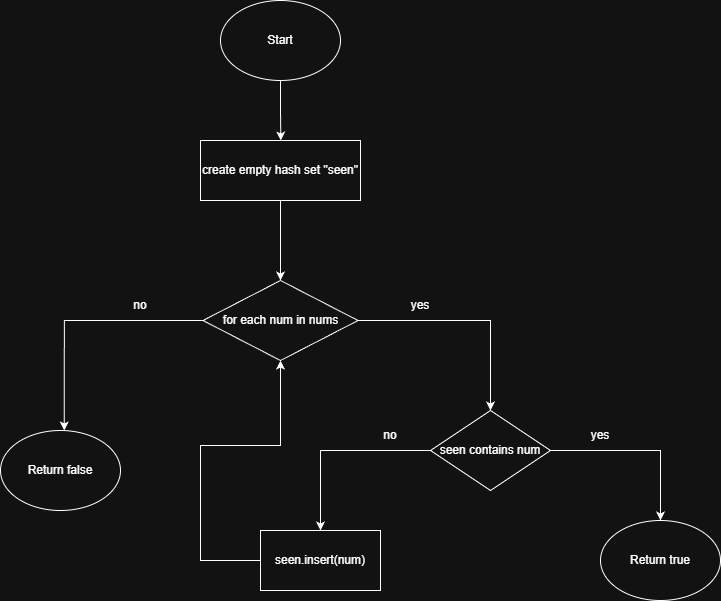

The diagram above was exported from draw.io. Its source (the exported page's mxGraphModel, read from the mxfile embedded in the PNG):
<mxGraphModel dx="2195" dy="1837" grid="1" gridSize="10" guides="1" tooltips="1" connect="1" arrows="1" fold="1" page="1" pageScale="1" pageWidth="827" pageHeight="1169" math="0" shadow="0">
  <root>
    <mxCell id="WIyWlLk6GJQsqaUBKTNV-0" />
    <mxCell id="WIyWlLk6GJQsqaUBKTNV-1" parent="WIyWlLk6GJQsqaUBKTNV-0" />
    <mxCell id="_7xSrxcnRJvJ0Wdk1Evi-1" edge="1" parent="WIyWlLk6GJQsqaUBKTNV-1" source="_7xSrxcnRJvJ0Wdk1Evi-0" style="edgeStyle=orthogonalEdgeStyle;rounded=0;orthogonalLoop=1;jettySize=auto;html=1;exitX=0.5;exitY=1;exitDx=0;exitDy=0;">
      <mxGeometry relative="1" as="geometry">
        <mxPoint x="220.33333333333348" y="60.00000000000023" as="targetPoint" />
      </mxGeometry>
    </mxCell>
    <mxCell id="_7xSrxcnRJvJ0Wdk1Evi-0" parent="WIyWlLk6GJQsqaUBKTNV-1" style="ellipse;whiteSpace=wrap;html=1;" value="Start" vertex="1">
      <mxGeometry height="80" width="120" x="160" y="-80" as="geometry" />
    </mxCell>
    <mxCell id="_7xSrxcnRJvJ0Wdk1Evi-4" edge="1" parent="WIyWlLk6GJQsqaUBKTNV-1" source="_7xSrxcnRJvJ0Wdk1Evi-2" style="edgeStyle=orthogonalEdgeStyle;rounded=0;orthogonalLoop=1;jettySize=auto;html=1;exitX=0.5;exitY=1;exitDx=0;exitDy=0;entryX=0.5;entryY=0;entryDx=0;entryDy=0;" target="_7xSrxcnRJvJ0Wdk1Evi-3">
      <mxGeometry relative="1" as="geometry" />
    </mxCell>
    <mxCell id="_7xSrxcnRJvJ0Wdk1Evi-2" parent="WIyWlLk6GJQsqaUBKTNV-1" style="rounded=0;whiteSpace=wrap;html=1;" value="create empty hash set &quot;seen&quot;" vertex="1">
      <mxGeometry height="60" width="160" x="140" y="60" as="geometry" />
    </mxCell>
    <mxCell id="_7xSrxcnRJvJ0Wdk1Evi-5" edge="1" parent="WIyWlLk6GJQsqaUBKTNV-1" source="_7xSrxcnRJvJ0Wdk1Evi-3" style="edgeStyle=orthogonalEdgeStyle;rounded=0;orthogonalLoop=1;jettySize=auto;html=1;exitX=1;exitY=0.5;exitDx=0;exitDy=0;">
      <mxGeometry relative="1" as="geometry">
        <Array as="points">
          <mxPoint x="430" y="240" />
        </Array>
        <mxPoint x="430" y="330" as="targetPoint" />
      </mxGeometry>
    </mxCell>
    <mxCell id="_7xSrxcnRJvJ0Wdk1Evi-6" edge="1" parent="WIyWlLk6GJQsqaUBKTNV-1" style="edgeStyle=orthogonalEdgeStyle;rounded=0;orthogonalLoop=1;jettySize=auto;html=1;exitX=0;exitY=0.5;exitDx=0;exitDy=0;">
      <mxGeometry relative="1" as="geometry">
        <mxPoint x="156.27" y="240" as="sourcePoint" />
        <mxPoint x="3.7699999999999996" y="350" as="targetPoint" />
      </mxGeometry>
    </mxCell>
    <mxCell id="_7xSrxcnRJvJ0Wdk1Evi-3" parent="WIyWlLk6GJQsqaUBKTNV-1" style="rhombus;whiteSpace=wrap;html=1;" value="for each num in nums" vertex="1">
      <mxGeometry height="80" width="155" x="142.5" y="200" as="geometry" />
    </mxCell>
    <mxCell id="_7xSrxcnRJvJ0Wdk1Evi-7" parent="WIyWlLk6GJQsqaUBKTNV-1" style="text;html=1;whiteSpace=wrap;strokeColor=none;fillColor=none;align=center;verticalAlign=middle;rounded=0;" value="yes" vertex="1">
      <mxGeometry height="30" width="60" x="330" y="210" as="geometry" />
    </mxCell>
    <mxCell id="_7xSrxcnRJvJ0Wdk1Evi-8" parent="WIyWlLk6GJQsqaUBKTNV-1" style="text;html=1;whiteSpace=wrap;strokeColor=none;fillColor=none;align=center;verticalAlign=middle;rounded=0;" value="no" vertex="1">
      <mxGeometry height="30" width="60" x="50" y="210" as="geometry" />
    </mxCell>
    <mxCell id="_7xSrxcnRJvJ0Wdk1Evi-10" edge="1" parent="WIyWlLk6GJQsqaUBKTNV-1" source="_7xSrxcnRJvJ0Wdk1Evi-9" style="edgeStyle=orthogonalEdgeStyle;rounded=0;orthogonalLoop=1;jettySize=auto;html=1;exitX=1;exitY=0.5;exitDx=0;exitDy=0;">
      <mxGeometry relative="1" as="geometry">
        <mxPoint x="600" y="440" as="targetPoint" />
      </mxGeometry>
    </mxCell>
    <mxCell id="_7xSrxcnRJvJ0Wdk1Evi-11" edge="1" parent="WIyWlLk6GJQsqaUBKTNV-1" source="_7xSrxcnRJvJ0Wdk1Evi-9" style="edgeStyle=orthogonalEdgeStyle;rounded=0;orthogonalLoop=1;jettySize=auto;html=1;exitX=0;exitY=0.5;exitDx=0;exitDy=0;">
      <mxGeometry relative="1" as="geometry">
        <mxPoint x="260" y="450" as="targetPoint" />
      </mxGeometry>
    </mxCell>
    <mxCell id="_7xSrxcnRJvJ0Wdk1Evi-9" parent="WIyWlLk6GJQsqaUBKTNV-1" style="rhombus;whiteSpace=wrap;html=1;" value="seen contains num" vertex="1">
      <mxGeometry height="80" width="120" x="370" y="330" as="geometry" />
    </mxCell>
    <mxCell id="_7xSrxcnRJvJ0Wdk1Evi-12" parent="WIyWlLk6GJQsqaUBKTNV-1" style="text;html=1;whiteSpace=wrap;strokeColor=none;fillColor=none;align=center;verticalAlign=middle;rounded=0;" value="yes" vertex="1">
      <mxGeometry height="30" width="60" x="510" y="340" as="geometry" />
    </mxCell>
    <mxCell id="_7xSrxcnRJvJ0Wdk1Evi-13" parent="WIyWlLk6GJQsqaUBKTNV-1" style="text;html=1;whiteSpace=wrap;strokeColor=none;fillColor=none;align=center;verticalAlign=middle;rounded=0;" value="no" vertex="1">
      <mxGeometry height="30" width="60" x="300" y="340" as="geometry" />
    </mxCell>
    <mxCell id="_7xSrxcnRJvJ0Wdk1Evi-14" parent="WIyWlLk6GJQsqaUBKTNV-1" style="ellipse;whiteSpace=wrap;html=1;" value="&lt;div&gt;Return true&lt;/div&gt;" vertex="1">
      <mxGeometry height="80" width="120" x="540" y="440" as="geometry" />
    </mxCell>
    <mxCell id="_7xSrxcnRJvJ0Wdk1Evi-17" edge="1" parent="WIyWlLk6GJQsqaUBKTNV-1" source="_7xSrxcnRJvJ0Wdk1Evi-15" style="edgeStyle=orthogonalEdgeStyle;rounded=0;orthogonalLoop=1;jettySize=auto;html=1;exitX=0;exitY=0.5;exitDx=0;exitDy=0;" target="_7xSrxcnRJvJ0Wdk1Evi-3">
      <mxGeometry relative="1" as="geometry">
        <Array as="points">
          <mxPoint x="140" y="480" />
          <mxPoint x="140" y="365" />
          <mxPoint x="220" y="365" />
        </Array>
      </mxGeometry>
    </mxCell>
    <mxCell id="_7xSrxcnRJvJ0Wdk1Evi-15" parent="WIyWlLk6GJQsqaUBKTNV-1" style="rounded=0;whiteSpace=wrap;html=1;" value="seen.insert(num)" vertex="1">
      <mxGeometry height="60" width="120" x="200" y="450" as="geometry" />
    </mxCell>
    <mxCell id="_7xSrxcnRJvJ0Wdk1Evi-18" parent="WIyWlLk6GJQsqaUBKTNV-1" style="ellipse;whiteSpace=wrap;html=1;" value="&lt;div&gt;Return false&lt;/div&gt;" vertex="1">
      <mxGeometry height="80" width="120" x="-60" y="350" as="geometry" />
    </mxCell>
  </root>
</mxGraphModel>